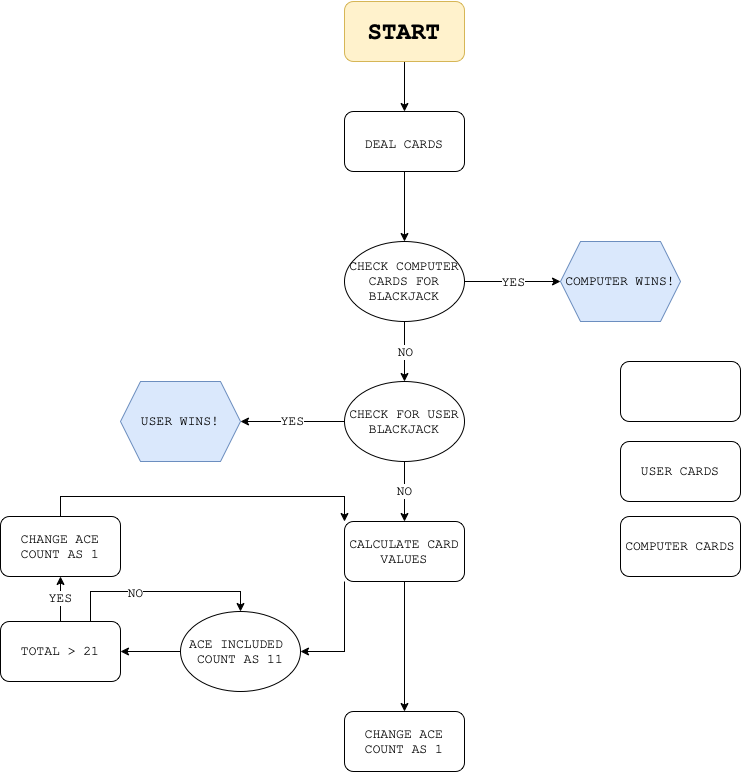

The diagram above was exported from draw.io. Its source (the exported page's mxGraphModel, read from the mxfile embedded in the PNG):
<mxGraphModel dx="729" dy="520" grid="1" gridSize="10" guides="1" tooltips="1" connect="1" arrows="1" fold="1" page="1" pageScale="1" pageWidth="827" pageHeight="1169" math="0" shadow="0">
  <root>
    <mxCell id="0" />
    <mxCell id="1" parent="0" />
    <mxCell id="-2dv6BBhnKiCo5QGitVw-3" style="edgeStyle=orthogonalEdgeStyle;rounded=0;orthogonalLoop=1;jettySize=auto;html=1;exitX=0.5;exitY=1;exitDx=0;exitDy=0;entryX=0.5;entryY=0;entryDx=0;entryDy=0;fontFamily=Courier New;fontSize=13;" edge="1" parent="1" source="-2dv6BBhnKiCo5QGitVw-1" target="-2dv6BBhnKiCo5QGitVw-2">
      <mxGeometry relative="1" as="geometry" />
    </mxCell>
    <mxCell id="-2dv6BBhnKiCo5QGitVw-1" value="&lt;h1&gt;&lt;font face=&quot;Courier New&quot; size=&quot;1&quot;&gt;&lt;b style=&quot;font-size: 24px&quot;&gt;START&lt;/b&gt;&lt;/font&gt;&lt;/h1&gt;" style="rounded=1;whiteSpace=wrap;html=1;fillColor=#fff2cc;strokeColor=#d6b656;" vertex="1" parent="1">
      <mxGeometry x="354" y="10" width="120" height="60" as="geometry" />
    </mxCell>
    <mxCell id="-2dv6BBhnKiCo5QGitVw-24" style="edgeStyle=orthogonalEdgeStyle;rounded=0;orthogonalLoop=1;jettySize=auto;html=1;exitX=0.5;exitY=1;exitDx=0;exitDy=0;fontFamily=Courier New;fontSize=13;" edge="1" parent="1" source="-2dv6BBhnKiCo5QGitVw-2" target="-2dv6BBhnKiCo5QGitVw-6">
      <mxGeometry relative="1" as="geometry" />
    </mxCell>
    <mxCell id="-2dv6BBhnKiCo5QGitVw-2" value="&lt;font style=&quot;font-size: 13px&quot;&gt;DEAL CARDS&lt;/font&gt;" style="rounded=1;whiteSpace=wrap;html=1;fontFamily=Courier New;fontSize=24;" vertex="1" parent="1">
      <mxGeometry x="354" y="120" width="120" height="60" as="geometry" />
    </mxCell>
    <mxCell id="-2dv6BBhnKiCo5QGitVw-4" value="USER CARDS" style="rounded=1;whiteSpace=wrap;html=1;fontFamily=Courier New;fontSize=13;" vertex="1" parent="1">
      <mxGeometry x="630" y="450" width="120" height="60" as="geometry" />
    </mxCell>
    <mxCell id="-2dv6BBhnKiCo5QGitVw-5" value="COMPUTER CARDS" style="rounded=1;whiteSpace=wrap;html=1;fontFamily=Courier New;fontSize=13;" vertex="1" parent="1">
      <mxGeometry x="630" y="525" width="120" height="60" as="geometry" />
    </mxCell>
    <mxCell id="-2dv6BBhnKiCo5QGitVw-6" value="CHECK COMPUTER CARDS FOR BLACKJACK" style="ellipse;whiteSpace=wrap;html=1;fontFamily=Courier New;fontSize=13;" vertex="1" parent="1">
      <mxGeometry x="354" y="250" width="120" height="80" as="geometry" />
    </mxCell>
    <mxCell id="-2dv6BBhnKiCo5QGitVw-10" value="COMPUTER WINS!" style="shape=hexagon;perimeter=hexagonPerimeter2;whiteSpace=wrap;html=1;fixedSize=1;fontFamily=Courier New;fontSize=13;fillColor=#dae8fc;strokeColor=#6c8ebf;" vertex="1" parent="1">
      <mxGeometry x="570" y="250" width="120" height="80" as="geometry" />
    </mxCell>
    <mxCell id="-2dv6BBhnKiCo5QGitVw-11" value="" style="endArrow=classic;html=1;rounded=0;fontFamily=Courier New;fontSize=13;exitX=1;exitY=0.5;exitDx=0;exitDy=0;entryX=0;entryY=0.5;entryDx=0;entryDy=0;" edge="1" parent="1" source="-2dv6BBhnKiCo5QGitVw-6" target="-2dv6BBhnKiCo5QGitVw-10">
      <mxGeometry relative="1" as="geometry">
        <mxPoint x="590" y="440" as="sourcePoint" />
        <mxPoint x="690" y="440" as="targetPoint" />
      </mxGeometry>
    </mxCell>
    <mxCell id="-2dv6BBhnKiCo5QGitVw-12" value="YES" style="edgeLabel;resizable=0;html=1;align=center;verticalAlign=middle;fontFamily=Courier New;fontSize=13;" connectable="0" vertex="1" parent="-2dv6BBhnKiCo5QGitVw-11">
      <mxGeometry relative="1" as="geometry" />
    </mxCell>
    <mxCell id="-2dv6BBhnKiCo5QGitVw-23" value="NO" style="edgeStyle=orthogonalEdgeStyle;rounded=0;orthogonalLoop=1;jettySize=auto;html=1;exitX=0.5;exitY=1;exitDx=0;exitDy=0;entryX=0.5;entryY=0;entryDx=0;entryDy=0;fontFamily=Courier New;fontSize=13;" edge="1" parent="1" source="-2dv6BBhnKiCo5QGitVw-13" target="-2dv6BBhnKiCo5QGitVw-20">
      <mxGeometry relative="1" as="geometry" />
    </mxCell>
    <mxCell id="-2dv6BBhnKiCo5QGitVw-25" value="YES" style="edgeStyle=orthogonalEdgeStyle;rounded=0;orthogonalLoop=1;jettySize=auto;html=1;exitX=0;exitY=0.5;exitDx=0;exitDy=0;entryX=1;entryY=0.5;entryDx=0;entryDy=0;fontFamily=Courier New;fontSize=13;" edge="1" parent="1" source="-2dv6BBhnKiCo5QGitVw-13" target="-2dv6BBhnKiCo5QGitVw-18">
      <mxGeometry relative="1" as="geometry" />
    </mxCell>
    <mxCell id="-2dv6BBhnKiCo5QGitVw-13" value="CHECK FOR USER BLACKJACK" style="ellipse;whiteSpace=wrap;html=1;fontFamily=Courier New;fontSize=13;" vertex="1" parent="1">
      <mxGeometry x="354" y="390" width="120" height="80" as="geometry" />
    </mxCell>
    <mxCell id="-2dv6BBhnKiCo5QGitVw-14" value="" style="endArrow=classic;html=1;rounded=0;fontFamily=Courier New;fontSize=13;exitX=0.5;exitY=1;exitDx=0;exitDy=0;entryX=0.5;entryY=0;entryDx=0;entryDy=0;" edge="1" parent="1" source="-2dv6BBhnKiCo5QGitVw-6" target="-2dv6BBhnKiCo5QGitVw-13">
      <mxGeometry relative="1" as="geometry">
        <mxPoint x="460" y="300" as="sourcePoint" />
        <mxPoint x="560" y="300" as="targetPoint" />
      </mxGeometry>
    </mxCell>
    <mxCell id="-2dv6BBhnKiCo5QGitVw-15" value="NO" style="edgeLabel;resizable=0;html=1;align=center;verticalAlign=middle;fontFamily=Courier New;fontSize=13;" connectable="0" vertex="1" parent="-2dv6BBhnKiCo5QGitVw-14">
      <mxGeometry relative="1" as="geometry" />
    </mxCell>
    <mxCell id="-2dv6BBhnKiCo5QGitVw-18" value="USER WINS!" style="shape=hexagon;perimeter=hexagonPerimeter2;whiteSpace=wrap;html=1;fixedSize=1;fontFamily=Courier New;fontSize=13;fillColor=#dae8fc;strokeColor=#6c8ebf;" vertex="1" parent="1">
      <mxGeometry x="130" y="390" width="120" height="80" as="geometry" />
    </mxCell>
    <mxCell id="-2dv6BBhnKiCo5QGitVw-28" style="edgeStyle=orthogonalEdgeStyle;rounded=0;orthogonalLoop=1;jettySize=auto;html=1;exitX=0;exitY=1;exitDx=0;exitDy=0;entryX=1;entryY=0.5;entryDx=0;entryDy=0;fontFamily=Courier New;fontSize=13;" edge="1" parent="1" source="-2dv6BBhnKiCo5QGitVw-20" target="-2dv6BBhnKiCo5QGitVw-27">
      <mxGeometry relative="1" as="geometry" />
    </mxCell>
    <mxCell id="-2dv6BBhnKiCo5QGitVw-20" value="CALCULATE CARD VALUES" style="rounded=1;whiteSpace=wrap;html=1;fontFamily=Courier New;fontSize=13;" vertex="1" parent="1">
      <mxGeometry x="354" y="530" width="120" height="60" as="geometry" />
    </mxCell>
    <mxCell id="-2dv6BBhnKiCo5QGitVw-21" value="" style="rounded=1;whiteSpace=wrap;html=1;fontFamily=Courier New;fontSize=13;" vertex="1" parent="1">
      <mxGeometry x="630" y="370" width="120" height="60" as="geometry" />
    </mxCell>
    <mxCell id="-2dv6BBhnKiCo5QGitVw-30" style="edgeStyle=orthogonalEdgeStyle;rounded=0;orthogonalLoop=1;jettySize=auto;html=1;exitX=0;exitY=0.5;exitDx=0;exitDy=0;entryX=1;entryY=0.5;entryDx=0;entryDy=0;fontFamily=Courier New;fontSize=13;" edge="1" parent="1" source="-2dv6BBhnKiCo5QGitVw-27" target="-2dv6BBhnKiCo5QGitVw-29">
      <mxGeometry relative="1" as="geometry" />
    </mxCell>
    <mxCell id="-2dv6BBhnKiCo5QGitVw-35" style="edgeStyle=orthogonalEdgeStyle;rounded=0;orthogonalLoop=1;jettySize=auto;html=1;exitX=0.5;exitY=1;exitDx=0;exitDy=0;entryX=0.5;entryY=0;entryDx=0;entryDy=0;fontFamily=Courier New;fontSize=13;" edge="1" parent="1" source="-2dv6BBhnKiCo5QGitVw-20" target="-2dv6BBhnKiCo5QGitVw-33">
      <mxGeometry relative="1" as="geometry" />
    </mxCell>
    <mxCell id="-2dv6BBhnKiCo5QGitVw-27" value="ACE INCLUDED&amp;nbsp;&lt;br&gt;COUNT AS 11" style="ellipse;whiteSpace=wrap;html=1;fontFamily=Courier New;fontSize=13;" vertex="1" parent="1">
      <mxGeometry x="190" y="620" width="120" height="80" as="geometry" />
    </mxCell>
    <mxCell id="-2dv6BBhnKiCo5QGitVw-32" value="YES" style="edgeStyle=orthogonalEdgeStyle;rounded=0;orthogonalLoop=1;jettySize=auto;html=1;exitX=0.5;exitY=0;exitDx=0;exitDy=0;entryX=0.5;entryY=1;entryDx=0;entryDy=0;fontFamily=Courier New;fontSize=13;" edge="1" parent="1" source="-2dv6BBhnKiCo5QGitVw-29" target="-2dv6BBhnKiCo5QGitVw-31">
      <mxGeometry relative="1" as="geometry" />
    </mxCell>
    <mxCell id="-2dv6BBhnKiCo5QGitVw-38" style="edgeStyle=orthogonalEdgeStyle;rounded=0;orthogonalLoop=1;jettySize=auto;html=1;exitX=0.75;exitY=0;exitDx=0;exitDy=0;entryX=0.5;entryY=0;entryDx=0;entryDy=0;fontFamily=Courier New;fontSize=13;" edge="1" parent="1" source="-2dv6BBhnKiCo5QGitVw-29" target="-2dv6BBhnKiCo5QGitVw-27">
      <mxGeometry relative="1" as="geometry" />
    </mxCell>
    <mxCell id="-2dv6BBhnKiCo5QGitVw-39" value="NO" style="edgeLabel;html=1;align=center;verticalAlign=middle;resizable=0;points=[];fontSize=13;fontFamily=Courier New;" vertex="1" connectable="0" parent="-2dv6BBhnKiCo5QGitVw-38">
      <mxGeometry x="-0.2588" y="-1" relative="1" as="geometry">
        <mxPoint as="offset" />
      </mxGeometry>
    </mxCell>
    <mxCell id="-2dv6BBhnKiCo5QGitVw-29" value="TOTAL &amp;gt; 21" style="rounded=1;whiteSpace=wrap;html=1;fontFamily=Courier New;fontSize=13;" vertex="1" parent="1">
      <mxGeometry x="10" y="630" width="120" height="60" as="geometry" />
    </mxCell>
    <mxCell id="-2dv6BBhnKiCo5QGitVw-37" style="edgeStyle=orthogonalEdgeStyle;rounded=0;orthogonalLoop=1;jettySize=auto;html=1;exitX=0.5;exitY=0;exitDx=0;exitDy=0;entryX=0;entryY=0;entryDx=0;entryDy=0;fontFamily=Courier New;fontSize=13;" edge="1" parent="1" source="-2dv6BBhnKiCo5QGitVw-31" target="-2dv6BBhnKiCo5QGitVw-20">
      <mxGeometry relative="1" as="geometry" />
    </mxCell>
    <mxCell id="-2dv6BBhnKiCo5QGitVw-31" value="CHANGE ACE COUNT AS 1" style="rounded=1;whiteSpace=wrap;html=1;fontFamily=Courier New;fontSize=13;" vertex="1" parent="1">
      <mxGeometry x="10" y="525" width="120" height="60" as="geometry" />
    </mxCell>
    <mxCell id="-2dv6BBhnKiCo5QGitVw-33" value="CHANGE ACE COUNT AS 1" style="rounded=1;whiteSpace=wrap;html=1;fontFamily=Courier New;fontSize=13;" vertex="1" parent="1">
      <mxGeometry x="354" y="720" width="120" height="60" as="geometry" />
    </mxCell>
  </root>
</mxGraphModel>